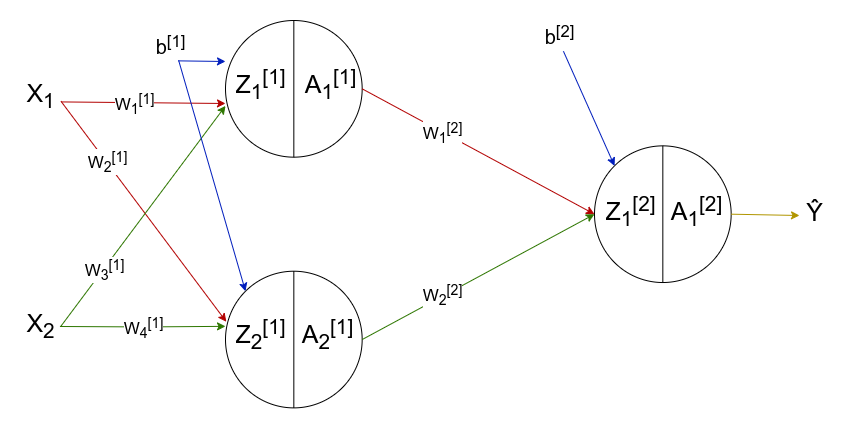

The diagram above was exported from draw.io. Its source (the exported page's mxGraphModel, read from the mxfile embedded in the PNG):
<mxGraphModel dx="1715" dy="898" grid="1" gridSize="10" guides="1" tooltips="1" connect="1" arrows="1" fold="1" page="1" pageScale="1" pageWidth="827" pageHeight="1169" math="0" shadow="0">
  <root>
    <mxCell id="0" />
    <mxCell id="1" parent="0" />
    <mxCell id="zGQjI6E9-Wl0C1Z1qnR3-1" value="" style="ellipse;whiteSpace=wrap;html=1;aspect=fixed;" parent="1" vertex="1">
      <mxGeometry x="155" y="150" width="136.66666666666666" height="136.66666666666666" as="geometry" />
    </mxCell>
    <mxCell id="zGQjI6E9-Wl0C1Z1qnR3-2" value="" style="ellipse;whiteSpace=wrap;html=1;aspect=fixed;" parent="1" vertex="1">
      <mxGeometry x="155" y="400.71428571428567" width="136.66666666666666" height="136.66666666666666" as="geometry" />
    </mxCell>
    <mxCell id="zGQjI6E9-Wl0C1Z1qnR3-4" value="" style="ellipse;whiteSpace=wrap;html=1;aspect=fixed;" parent="1" vertex="1">
      <mxGeometry x="524" y="275.35714285714283" width="136.66666666666666" height="136.66666666666666" as="geometry" />
    </mxCell>
    <mxCell id="zGQjI6E9-Wl0C1Z1qnR3-5" value="" style="endArrow=classic;html=1;exitX=1;exitY=0.5;exitDx=0;exitDy=0;entryX=0;entryY=0.5;entryDx=0;entryDy=0;fillColor=#e51400;strokeColor=#B20000;" parent="1" source="zGQjI6E9-Wl0C1Z1qnR3-1" target="zGQjI6E9-Wl0C1Z1qnR3-4" edge="1">
      <mxGeometry width="50" height="50" relative="1" as="geometry">
        <mxPoint x="346.3333333333333" y="268.3928571428571" as="sourcePoint" />
        <mxPoint x="414.6666666666667" y="198.75" as="targetPoint" />
      </mxGeometry>
    </mxCell>
    <mxCell id="zGQjI6E9-Wl0C1Z1qnR3-19" value="&lt;span style=&quot;font-size: 17px&quot;&gt;W&lt;sub&gt;1&lt;/sub&gt;&lt;sup&gt;[2]&lt;/sup&gt;&lt;/span&gt;" style="edgeLabel;html=1;align=center;verticalAlign=middle;resizable=0;points=[];" parent="zGQjI6E9-Wl0C1Z1qnR3-5" vertex="1" connectable="0">
      <mxGeometry x="-0.3147" relative="1" as="geometry">
        <mxPoint as="offset" />
      </mxGeometry>
    </mxCell>
    <mxCell id="zGQjI6E9-Wl0C1Z1qnR3-6" value="" style="endArrow=classic;html=1;entryX=0;entryY=0.5;entryDx=0;entryDy=0;exitX=1;exitY=0.5;exitDx=0;exitDy=0;fillColor=#60a917;strokeColor=#2D7600;" parent="1" source="zGQjI6E9-Wl0C1Z1qnR3-2" target="zGQjI6E9-Wl0C1Z1qnR3-4" edge="1">
      <mxGeometry width="50" height="50" relative="1" as="geometry">
        <mxPoint x="319" y="442.5" as="sourcePoint" />
        <mxPoint x="510.33333333333337" y="498.2142857142857" as="targetPoint" />
      </mxGeometry>
    </mxCell>
    <mxCell id="zGQjI6E9-Wl0C1Z1qnR3-20" value="&lt;span style=&quot;font-size: 17px&quot;&gt;W&lt;sub&gt;2&lt;/sub&gt;&lt;sup&gt;[2]&lt;/sup&gt;&lt;/span&gt;" style="edgeLabel;html=1;align=center;verticalAlign=middle;resizable=0;points=[];" parent="zGQjI6E9-Wl0C1Z1qnR3-6" vertex="1" connectable="0">
      <mxGeometry x="-0.3355" y="2" relative="1" as="geometry">
        <mxPoint x="3" y="-1.6599999999999966" as="offset" />
      </mxGeometry>
    </mxCell>
    <mxCell id="zGQjI6E9-Wl0C1Z1qnR3-7" value="" style="endArrow=classic;html=1;exitX=1;exitY=0.5;exitDx=0;exitDy=0;fillColor=#e3c800;strokeColor=#B09500;" parent="1" source="zGQjI6E9-Wl0C1Z1qnR3-4" edge="1">
      <mxGeometry width="50" height="50" relative="1" as="geometry">
        <mxPoint x="647" y="344.99999999999983" as="sourcePoint" />
        <mxPoint x="729" y="345" as="targetPoint" />
      </mxGeometry>
    </mxCell>
    <mxCell id="zGQjI6E9-Wl0C1Z1qnR3-8" value="" style="endArrow=classic;html=1;exitX=1.014;exitY=0.714;exitDx=0;exitDy=0;exitPerimeter=0;fillColor=#e51400;strokeColor=#B20000;" parent="1" source="zGQjI6E9-Wl0C1Z1qnR3-10" edge="1">
      <mxGeometry width="50" height="50" relative="1" as="geometry">
        <mxPoint x="59.33333333333334" y="232.98642857142855" as="sourcePoint" />
        <mxPoint x="155" y="232.98642857142855" as="targetPoint" />
      </mxGeometry>
    </mxCell>
    <mxCell id="zGQjI6E9-Wl0C1Z1qnR3-15" value="&lt;span style=&quot;font-size: 17px&quot;&gt;W&lt;sub&gt;1&lt;/sub&gt;&lt;sup&gt;[1]&lt;/sup&gt;&lt;/span&gt;" style="edgeLabel;html=1;align=center;verticalAlign=middle;resizable=0;points=[];" parent="zGQjI6E9-Wl0C1Z1qnR3-8" vertex="1" connectable="0">
      <mxGeometry x="-0.1361" relative="1" as="geometry">
        <mxPoint x="2.41" y="0.42" as="offset" />
      </mxGeometry>
    </mxCell>
    <mxCell id="zGQjI6E9-Wl0C1Z1qnR3-9" value="" style="endArrow=classic;html=1;exitX=0.986;exitY=0.533;exitDx=0;exitDy=0;exitPerimeter=0;fillColor=#60a917;strokeColor=#2D7600;" parent="1" source="zGQjI6E9-Wl0C1Z1qnR3-11" edge="1">
      <mxGeometry width="50" height="50" relative="1" as="geometry">
        <mxPoint x="59.33333333333334" y="455.8435714285714" as="sourcePoint" />
        <mxPoint x="155" y="455.8435714285714" as="targetPoint" />
        <Array as="points">
          <mxPoint x="73" y="456.4285714285714" />
        </Array>
      </mxGeometry>
    </mxCell>
    <mxCell id="zGQjI6E9-Wl0C1Z1qnR3-18" value="&lt;span style=&quot;font-size: 17px&quot;&gt;W&lt;sub&gt;4&lt;/sub&gt;&lt;sup&gt;[1]&lt;/sup&gt;&lt;/span&gt;" style="edgeLabel;html=1;align=center;verticalAlign=middle;resizable=0;points=[];" parent="zGQjI6E9-Wl0C1Z1qnR3-9" vertex="1" connectable="0">
      <mxGeometry x="0.1774" relative="1" as="geometry">
        <mxPoint x="-14.83" y="0.1" as="offset" />
      </mxGeometry>
    </mxCell>
    <mxCell id="zGQjI6E9-Wl0C1Z1qnR3-10" value="&lt;font style=&quot;font-size: 25px&quot;&gt;X&lt;sub&gt;1&lt;/sub&gt;&lt;/font&gt;" style="text;html=1;align=center;verticalAlign=middle;resizable=0;points=[];autosize=1;" parent="1" vertex="1">
      <mxGeometry x="-50" y="209.9985714285714" width="40" height="30" as="geometry" />
    </mxCell>
    <mxCell id="zGQjI6E9-Wl0C1Z1qnR3-11" value="&lt;font style=&quot;font-size: 25px&quot;&gt;X&lt;sub&gt;2&lt;/sub&gt;&lt;/font&gt;" style="text;html=1;align=center;verticalAlign=middle;resizable=0;points=[];autosize=1;" parent="1" vertex="1">
      <mxGeometry x="-50" y="439.99571428571426" width="40" height="30" as="geometry" />
    </mxCell>
    <mxCell id="zGQjI6E9-Wl0C1Z1qnR3-13" value="" style="endArrow=classic;html=1;exitX=1.014;exitY=0.695;exitDx=0;exitDy=0;exitPerimeter=0;fillColor=#e51400;strokeColor=#B20000;entryX=0.006;entryY=0.37;entryDx=0;entryDy=0;entryPerimeter=0;" parent="1" source="zGQjI6E9-Wl0C1Z1qnR3-10" edge="1" target="zGQjI6E9-Wl0C1Z1qnR3-2">
      <mxGeometry width="50" height="50" relative="1" as="geometry">
        <mxPoint x="59.33333333333364" y="297.64285714285705" as="sourcePoint" />
        <mxPoint x="153" y="451" as="targetPoint" />
      </mxGeometry>
    </mxCell>
    <mxCell id="zGQjI6E9-Wl0C1Z1qnR3-16" value="&lt;span style=&quot;font-size: 17px&quot;&gt;W&lt;sub&gt;2&lt;/sub&gt;&lt;sup&gt;[1]&lt;/sup&gt;&lt;/span&gt;" style="edgeLabel;html=1;align=center;verticalAlign=middle;resizable=0;points=[];" parent="zGQjI6E9-Wl0C1Z1qnR3-13" vertex="1" connectable="0">
      <mxGeometry x="-0.4544" y="1" relative="1" as="geometry">
        <mxPoint as="offset" />
      </mxGeometry>
    </mxCell>
    <mxCell id="zGQjI6E9-Wl0C1Z1qnR3-14" value="" style="endArrow=classic;html=1;entryX=0;entryY=0.625;entryDx=0;entryDy=0;entryPerimeter=0;fillColor=#60a917;strokeColor=#2D7600;exitX=1.007;exitY=0.53;exitDx=0;exitDy=0;exitPerimeter=0;" parent="1" target="zGQjI6E9-Wl0C1Z1qnR3-1" edge="1" source="zGQjI6E9-Wl0C1Z1qnR3-11">
      <mxGeometry width="50" height="50" relative="1" as="geometry">
        <mxPoint y="458" as="sourcePoint" />
        <mxPoint x="155" y="233.57142857142856" as="targetPoint" />
      </mxGeometry>
    </mxCell>
    <mxCell id="zGQjI6E9-Wl0C1Z1qnR3-17" value="&lt;span style=&quot;font-size: 17px&quot;&gt;W&lt;sub&gt;3&lt;/sub&gt;&lt;sup&gt;[1]&lt;/sup&gt;&lt;/span&gt;" style="edgeLabel;html=1;align=center;verticalAlign=middle;resizable=0;points=[];" parent="zGQjI6E9-Wl0C1Z1qnR3-14" vertex="1" connectable="0">
      <mxGeometry x="-0.5034" y="1" relative="1" as="geometry">
        <mxPoint x="3.48" y="-2.15" as="offset" />
      </mxGeometry>
    </mxCell>
    <mxCell id="zGQjI6E9-Wl0C1Z1qnR3-21" value="&lt;font style=&quot;font-size: 20px&quot;&gt;&lt;font style=&quot;font-size: 20px&quot;&gt;b&lt;/font&gt;&lt;font style=&quot;font-size: 20px&quot;&gt;&lt;sup&gt;[1]&lt;/sup&gt;&lt;/font&gt;&lt;/font&gt;" style="text;html=1;align=center;verticalAlign=middle;resizable=0;points=[];autosize=1;" parent="1" vertex="1">
      <mxGeometry x="74.83333333333334" y="160" width="50" height="30" as="geometry" />
    </mxCell>
    <mxCell id="zGQjI6E9-Wl0C1Z1qnR3-22" value="" style="endArrow=classic;html=1;entryX=0;entryY=0.3;entryDx=0;entryDy=0;exitX=0.656;exitY=1.012;exitDx=0;exitDy=0;exitPerimeter=0;fillColor=#0050ef;strokeColor=#001DBC;entryPerimeter=0;" parent="1" source="zGQjI6E9-Wl0C1Z1qnR3-21" target="zGQjI6E9-Wl0C1Z1qnR3-1" edge="1">
      <mxGeometry width="50" height="50" relative="1" as="geometry">
        <mxPoint x="155" y="136.07142857142858" as="sourcePoint" />
        <mxPoint x="250.66666666666669" y="136.07142857142858" as="targetPoint" />
      </mxGeometry>
    </mxCell>
    <mxCell id="zGQjI6E9-Wl0C1Z1qnR3-24" value="" style="endArrow=classic;html=1;entryX=0;entryY=0;entryDx=0;entryDy=0;exitX=0.667;exitY=1;exitDx=0;exitDy=0;exitPerimeter=0;fillColor=#0050ef;strokeColor=#001DBC;" parent="1" source="zGQjI6E9-Wl0C1Z1qnR3-21" target="zGQjI6E9-Wl0C1Z1qnR3-2" edge="1">
      <mxGeometry width="50" height="50" relative="1" as="geometry">
        <mxPoint x="100.33333333333334" y="191.78571428571428" as="sourcePoint" />
        <mxPoint x="250.66666666666669" y="344.7214285714286" as="targetPoint" />
      </mxGeometry>
    </mxCell>
    <mxCell id="zGQjI6E9-Wl0C1Z1qnR3-25" value="&lt;font style=&quot;font-size: 20px&quot;&gt;&lt;font style=&quot;font-size: 20px&quot;&gt;b&lt;/font&gt;&lt;font style=&quot;font-size: 20px&quot;&gt;&lt;sup&gt;[2]&lt;/sup&gt;&lt;/font&gt;&lt;/font&gt;" style="text;html=1;align=center;verticalAlign=middle;resizable=0;points=[];autosize=1;" parent="1" vertex="1">
      <mxGeometry x="464.33333333333337" y="150" width="50" height="30" as="geometry" />
    </mxCell>
    <mxCell id="zGQjI6E9-Wl0C1Z1qnR3-26" value="" style="endArrow=classic;html=1;entryX=0;entryY=0;entryDx=0;entryDy=0;fillColor=#0050ef;strokeColor=#001DBC;exitX=0.572;exitY=1.025;exitDx=0;exitDy=0;exitPerimeter=0;" parent="1" source="zGQjI6E9-Wl0C1Z1qnR3-25" target="zGQjI6E9-Wl0C1Z1qnR3-4" edge="1">
      <mxGeometry width="50" height="50" relative="1" as="geometry">
        <mxPoint x="510.33333333333337" y="177.85714285714286" as="sourcePoint" />
        <mxPoint x="582.8154959618024" y="193.84119361960694" as="targetPoint" />
      </mxGeometry>
    </mxCell>
    <mxCell id="zGQjI6E9-Wl0C1Z1qnR3-27" value="" style="endArrow=none;html=1;entryX=0.5;entryY=0;entryDx=0;entryDy=0;exitX=0.5;exitY=1;exitDx=0;exitDy=0;" parent="1" source="zGQjI6E9-Wl0C1Z1qnR3-1" target="zGQjI6E9-Wl0C1Z1qnR3-1" edge="1">
      <mxGeometry width="50" height="50" relative="1" as="geometry">
        <mxPoint x="346.3333333333333" y="372.85714285714283" as="sourcePoint" />
        <mxPoint x="414.6666666666667" y="303.21428571428567" as="targetPoint" />
      </mxGeometry>
    </mxCell>
    <mxCell id="zGQjI6E9-Wl0C1Z1qnR3-28" value="" style="endArrow=none;html=1;entryX=0.5;entryY=0;entryDx=0;entryDy=0;exitX=0.5;exitY=1;exitDx=0;exitDy=0;" parent="1" source="zGQjI6E9-Wl0C1Z1qnR3-2" edge="1">
      <mxGeometry width="50" height="50" relative="1" as="geometry">
        <mxPoint x="223.33333333333331" y="512.1428571428571" as="sourcePoint" />
        <mxPoint x="223.33333333333331" y="400.71428571428567" as="targetPoint" />
      </mxGeometry>
    </mxCell>
    <mxCell id="zGQjI6E9-Wl0C1Z1qnR3-29" value="" style="endArrow=none;html=1;entryX=0.5;entryY=0;entryDx=0;entryDy=0;exitX=0.5;exitY=1;exitDx=0;exitDy=0;" parent="1" source="zGQjI6E9-Wl0C1Z1qnR3-4" target="zGQjI6E9-Wl0C1Z1qnR3-4" edge="1">
      <mxGeometry width="50" height="50" relative="1" as="geometry">
        <mxPoint x="591.7593333333335" y="400.71428571428567" as="sourcePoint" />
        <mxPoint x="591.7593333333335" y="289.2857142857143" as="targetPoint" />
      </mxGeometry>
    </mxCell>
    <mxCell id="zGQjI6E9-Wl0C1Z1qnR3-31" value="&lt;span style=&quot;font-size: 25px&quot;&gt;A&lt;sub&gt;1&lt;/sub&gt;&lt;sup&gt;[1]&lt;/sup&gt;&lt;/span&gt;" style="text;html=1;align=center;verticalAlign=middle;resizable=0;points=[];autosize=1;" parent="1" vertex="1">
      <mxGeometry x="225" y="198.75" width="70" height="30" as="geometry" />
    </mxCell>
    <mxCell id="zGQjI6E9-Wl0C1Z1qnR3-32" value="&lt;span style=&quot;font-size: 25px&quot;&gt;Z&lt;sub&gt;2&lt;/sub&gt;&lt;sup&gt;[1]&lt;/sup&gt;&lt;/span&gt;" style="text;html=1;align=center;verticalAlign=middle;resizable=0;points=[];autosize=1;" parent="1" vertex="1">
      <mxGeometry x="154.99666666666667" y="449.4642857142857" width="70" height="30" as="geometry" />
    </mxCell>
    <mxCell id="zGQjI6E9-Wl0C1Z1qnR3-33" value="&lt;span style=&quot;font-size: 25px&quot;&gt;A&lt;sub&gt;2&lt;/sub&gt;&lt;sup&gt;[1]&lt;/sup&gt;&lt;/span&gt;" style="text;html=1;align=center;verticalAlign=middle;resizable=0;points=[];autosize=1;" parent="1" vertex="1">
      <mxGeometry x="221.5" y="449.4642857142857" width="70" height="30" as="geometry" />
    </mxCell>
    <mxCell id="zGQjI6E9-Wl0C1Z1qnR3-34" value="&lt;font style=&quot;font-size: 25px&quot;&gt;Z&lt;sub&gt;1&lt;/sub&gt;&lt;sup&gt;[2]&lt;/sup&gt;&lt;/font&gt;&lt;sup style=&quot;font-size: 15px&quot;&gt;&lt;br&gt;&lt;/sup&gt;" style="text;html=1;align=center;verticalAlign=middle;resizable=0;points=[];autosize=1;" parent="1" vertex="1">
      <mxGeometry x="524.9966666666667" y="326.06714285714287" width="70" height="30" as="geometry" />
    </mxCell>
    <mxCell id="zGQjI6E9-Wl0C1Z1qnR3-35" value="&lt;span style=&quot;font-size: 25px&quot;&gt;A&lt;sub&gt;1&lt;/sub&gt;&lt;sup&gt;[2]&lt;/sup&gt;&lt;/span&gt;" style="text;html=1;align=center;verticalAlign=middle;resizable=0;points=[];autosize=1;" parent="1" vertex="1">
      <mxGeometry x="590.6633333333333" y="326.06714285714287" width="70" height="30" as="geometry" />
    </mxCell>
    <mxCell id="zGQjI6E9-Wl0C1Z1qnR3-36" value="&lt;font style=&quot;font-size: 25px&quot;&gt;Z&lt;sub&gt;1&lt;/sub&gt;&lt;sup&gt;[1]&lt;/sup&gt;&lt;/font&gt;" style="text;html=1;align=center;verticalAlign=middle;resizable=0;points=[];autosize=1;" parent="1" vertex="1">
      <mxGeometry x="154.99666666666667" y="198.75" width="70" height="30" as="geometry" />
    </mxCell>
    <mxCell id="zGQjI6E9-Wl0C1Z1qnR3-37" value="&lt;font style=&quot;font-size: 25px&quot;&gt;Ŷ&lt;/font&gt;" style="text;html=1;align=center;verticalAlign=middle;resizable=0;points=[];autosize=1;" parent="1" vertex="1">
      <mxGeometry x="729" y="331.07142857142856" width="30" height="20" as="geometry" />
    </mxCell>
  </root>
</mxGraphModel>